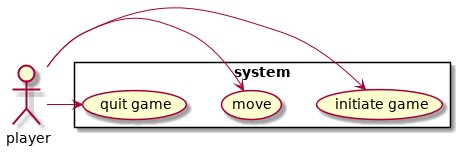

The diagram above was rendered by PlantUML. Its source (embedded in the PNG):
@startuml
actor player
rectangle system{
  player -> (initiate game)
  player -> (move)
  player -> (quit game)
}
@enduml